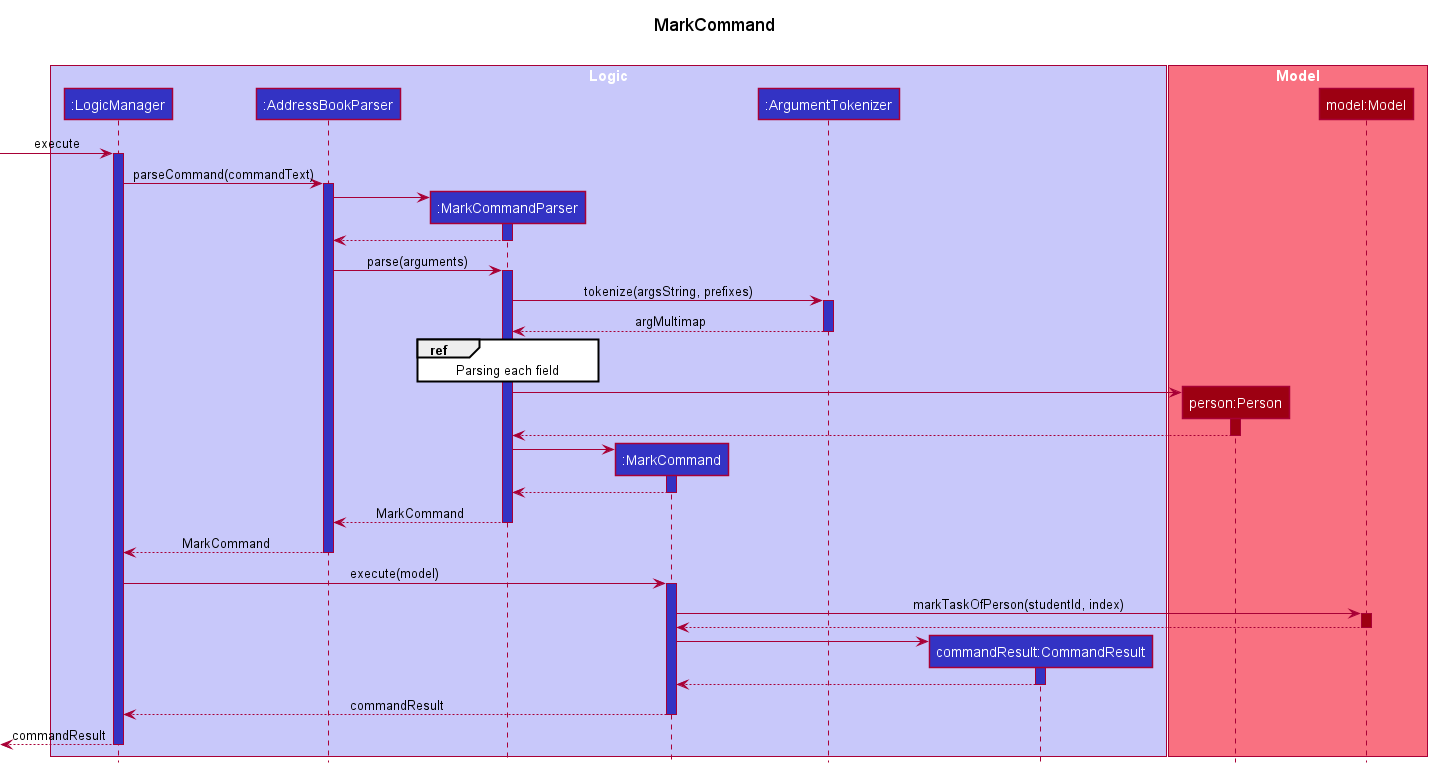

The diagram above was rendered by PlantUML. Its source (embedded in the PNG):
@startuml
!include style.puml

title MarkCommand\n

box "Logic" LOGIC_COLOR_T1
participant ":LogicManager" as LogicManager LOGIC_COLOR
participant ":AddressBookParser" as AddressBookParser LOGIC_COLOR
participant ":MarkCommandParser" as MarkCommandParser LOGIC_COLOR
participant ":MarkCommand" as MarkCommand LOGIC_COLOR
participant ":ArgumentTokenizer" as ArgumentTokenizer LOGIC_COLOR
participant "commandResult:CommandResult" as CommandResult LOGIC_COLOR
end box

box "Model" MODEL_COLOR_T1
participant "person:Person" as Person MODEL_COLOR
participant "model:Model" as Model MODEL_COLOR
end box

[-> LogicManager : execute
activate LogicManager LOGIC_COLOR

LogicManager -> AddressBookParser : parseCommand(commandText)
activate AddressBookParser LOGIC_COLOR

create MarkCommandParser
AddressBookParser -> MarkCommandParser
activate MarkCommandParser LOGIC_COLOR
MarkCommandParser --> AddressBookParser
deactivate MarkCommandParser

AddressBookParser -> MarkCommandParser : parse(arguments)
activate MarkCommandParser LOGIC_COLOR

MarkCommandParser -> ArgumentTokenizer ++ LOGIC_COLOR: tokenize(argsString, prefixes)
ArgumentTokenizer --> MarkCommandParser -- LOGIC_COLOR: argMultimap

ref over MarkCommandParser: Parsing each field

create Person
MarkCommandParser -> Person MODEL_COLOR
activate Person MODEL_COLOR
Person --> MarkCommandParser --:
deactivate Person

create MarkCommand
MarkCommandParser -> MarkCommand ++ LOGIC_COLOR

MarkCommand --> MarkCommandParser --:
deactivate MarkCommand

MarkCommandParser --> AddressBookParser --: MarkCommand
deactivate MarkCommandParser

AddressBookParser --> LogicManager --: MarkCommand
deactivate AddressBookParser

LogicManager -> MarkCommand LOGIC_COLOR : execute(model)
activate MarkCommand LOGIC_COLOR

MarkCommand -> Model ++ MODEL_COLOR: markTaskOfPerson(studentId, index)

Model --> MarkCommand --

create CommandResult
MarkCommand -> CommandResult ++ LOGIC_COLOR:

CommandResult --> MarkCommand --:
deactivate CommandResult

MarkCommand --> LogicManager --: commandResult
deactivate MarkCommand

[<--LogicManager --: commandResult
deactivate LogicManager

@enduml